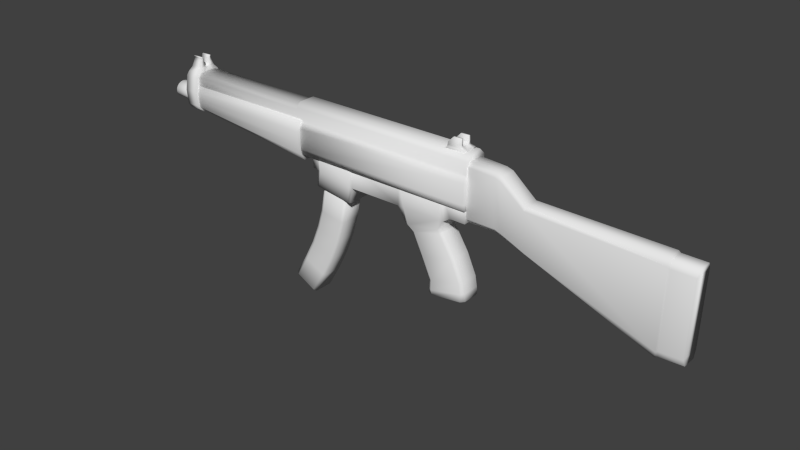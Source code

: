 # Source: mp5gun.blend  (saved by Blender 2.65.0; exported with 4.5.12 LTS)
import bpy
from mathutils import Matrix  # noqa: F401  (used for matrix-valued properties, if any)

bpy.ops.wm.read_factory_settings(use_empty=True)
scene = bpy.context.scene
scene.name = 'Scene'

# ---- collections
col_collection_1 = bpy.data.collections.new('Collection 1'); scene.collection.children.link(col_collection_1)

# ---- world
world_world = bpy.data.worlds.new('World'); scene.world = world_world
world_world.color = (0.05088, 0.05088, 0.05088)
world_world.use_sun_shadow = False
world_world.sun_shadow_jitter_overblur = 0.0
world_world.cycles.sampling_method = 'MANUAL'
world_world.cycles.sample_map_resolution = 256
world_world.light_settings.ao_factor = 0.3125

# ---- meshes
me_cube_007 = bpy.data.meshes.new('Cube.007')
me_cube_007.from_pydata([(-0.9365, -1.0, -0.4567), (-0.9365, 1.0, -0.4567), (1.102, 1.0, -0.4567), (1.102, -1.0, -0.4567), (-0.5995, -1.0, -0.2349), (-0.5995, 1.0, -0.2349), (1.102, 1.0, -0.2349), (1.102, -1.0, -0.2349), (-0.5995, -0.4885, -0.2349), (-0.9365, -0.4885, -0.4567), (1.102, -0.4885, -0.2349), (1.102, -0.4885, -0.4567), (-0.1085, -0.7436, 0.6418), (0.671, -0.7436, 0.6418), (-0.1085, -0.4885, 0.6418), (0.671, -0.4885, 0.6418), (1.102, 0.5138, -0.2349), (-0.9365, 0.5138, -0.4567), (1.102, 0.5138, -0.4567), (-0.5995, 0.5138, -0.2349), (-0.5846, -0.9092, -0.08635), (-0.5846, 0.9092, -0.08635), (0.671, 0.9092, -0.08635), (0.671, -0.9092, -0.08635), (-0.5846, -0.8595, 0.1471), (0.671, -0.8595, 0.1471), (-0.5846, -0.4885, 0.1471), (0.671, -0.4885, 0.1471), (-0.5846, -0.404, -0.08635), (0.671, -0.404, -0.08635), (0.671, 0.4292, -0.08635), (-0.5846, 0.4292, -0.08635), (-0.5846, 0.8595, 0.1464), (0.671, 0.8595, 0.1464), (0.671, 0.5138, 0.1464), (-0.5846, 0.5138, 0.1464), (-0.1085, 0.7436, 0.6411), (0.671, 0.7436, 0.6411), (0.671, 0.5138, 0.6411), (-0.1085, 0.5138, 0.6411)], [], [(19, 5, 1, 17), (5, 6, 2, 1), (10, 7, 3, 11), (7, 4, 0, 3), (17, 1, 2, 18), (19, 8, 28, 31), (4, 8, 9, 0), (16, 10, 11, 18), (0, 9, 11, 3), (30, 29, 10, 16), (8, 4, 20, 28), (31, 21, 5, 19), (8, 19, 17, 9), (6, 16, 18, 2), (34, 35, 31, 30), (21, 22, 6, 5), (28, 20, 24, 26), (9, 17, 18, 11), (29, 30, 31, 28), (23, 20, 4, 7), (16, 6, 22, 30), (29, 23, 7, 10), (13, 12, 24, 25), (32, 33, 22, 21), (35, 32, 21, 31), (30, 22, 33, 34), (39, 36, 32, 35), (27, 25, 23, 29), (25, 24, 20, 23), (29, 28, 26, 27), (38, 37, 36, 39), (13, 15, 14, 12), (36, 37, 33, 32), (27, 26, 14, 15), (34, 33, 37, 38), (26, 24, 12, 14), (38, 39, 35, 34), (15, 13, 25, 27)])
me_cube_007.polygons.foreach_set('use_smooth', [True] * 38)
me_cube_007.use_remesh_preserve_volume = False
me_cube_007.use_remesh_preserve_attributes = False
me_cube_007.use_mirror_vertex_groups = False
me_cube_007.update()
me_cube_006 = bpy.data.meshes.new('Cube.006')
me_cube_006.from_pydata([(-0.7879, -0.8337, -0.5553), (-0.7879, 0.8337, -0.5553), (0.8662, 0.8337, -0.5171), (0.8662, -0.8337, -0.5171), (-0.8033, -0.8337, 0.9955), (-0.8033, 0.8337, 0.9955), (0.8508, 0.8337, 1.034), (0.8508, -0.8337, 1.034), (-0.611, 1.0, 0.9999), (-0.5957, 1.0, -0.5509), (-0.611, -1.0, 0.9999), (-0.5957, -1.0, -0.5509), (-1.765, 1.0, -5.534), (-1.765, -1.0, -5.534), (-0.528, 1.0, -5.91), (-0.528, -1.0, -5.91), (0.1265, -0.8337, -4.532), (0.1265, 0.8337, -4.532), (-1.47, 0.8337, -4.096), (-1.47, -0.8337, -4.096), (-0.9263, 1.0, -2.891), (-0.9263, -1.0, -2.891), (0.3541, 1.0, -3.071), (0.3541, -1.0, -3.071), (-0.7027, 1.0, -1.685), (-0.7027, -1.0, -1.685), (0.5872, 1.0, -1.773), (0.5872, -1.0, -1.773), (-0.366, -0.8337, -5.96), (-0.366, 0.8337, -5.96), (-1.949, 0.8337, -5.478), (-1.949, -0.8337, -5.478), (0.5217, -0.8337, -3.094), (0.5217, 0.8337, -3.094), (-1.117, 0.8337, -2.864), (-1.117, -0.8337, -2.864), (0.6815, -1.0, 1.03), (0.6969, 1.0, -0.521), (0.6969, -1.0, -0.521), (0.6815, 1.0, 1.03), (-1.284, 1.0, -4.147), (-1.284, -1.0, -4.147), (-0.03687, 1.0, -4.487), (-0.03687, -1.0, -4.487), (0.7561, -0.8337, -1.785), (0.7561, 0.8337, -1.785), (-0.8946, 0.8337, -1.671), (-0.8946, -0.8337, -1.671)], [], [(4, 5, 1, 0), (39, 6, 2, 37), (6, 7, 3, 2), (10, 4, 0, 11), (38, 11, 25, 27), (10, 8, 5, 4), (5, 8, 9, 1), (36, 10, 11, 38), (44, 45, 2, 3), (36, 39, 8, 10), (7, 6, 39, 36), (7, 36, 38, 3), (24, 46, 1, 9), (11, 0, 47, 25), (46, 47, 0, 1), (26, 24, 9, 37), (8, 39, 37, 9), (37, 2, 45, 26), (27, 44, 3, 38), (34, 35, 47, 46), (25, 47, 35, 21), (23, 32, 44, 27), (23, 21, 41, 43), (21, 35, 19, 41), (40, 18, 34, 20), (22, 20, 24, 26), (26, 45, 33, 22), (20, 34, 46, 24), (32, 33, 45, 44), (27, 25, 21, 23), (30, 31, 19, 18), (14, 12, 40, 42), (42, 17, 29, 14), (42, 40, 20, 22), (22, 33, 17, 42), (16, 17, 33, 32), (43, 16, 32, 23), (18, 19, 35, 34), (31, 30, 12, 13), (13, 12, 14, 15), (15, 14, 29, 28), (15, 28, 16, 43), (41, 19, 31, 13), (12, 30, 18, 40), (28, 29, 17, 16), (43, 41, 13, 15)])
me_cube_006.polygons.foreach_set('use_smooth', [True] * 46)
me_cube_006.use_remesh_preserve_volume = False
me_cube_006.use_remesh_preserve_attributes = False
me_cube_006.use_mirror_vertex_groups = False
me_cube_006.update()
me_cube_005 = bpy.data.meshes.new('Cube.005')
me_cube_005.from_pydata([(-1.0, -0.789, -1.414), (-1.0, 0.789, -1.414), (0.2962, 0.789, -1.414), (0.2962, -0.789, -1.414), (-1.0, -0.789, 0.8929), (-1.0, 0.789, 0.8929), (0.2162, 0.789, 0.8036), (0.2162, -0.789, 0.8036), (0.5211, 0.789, -1.508), (0.5211, -0.789, -1.508), (0.4411, 0.789, 0.7237), (0.4411, -0.789, 0.7237), (1.378, 0.789, -1.89), (1.378, -0.789, -1.89), (1.298, 0.789, -0.08638), (1.298, -0.789, -0.08638), (5.916, 0.789, -3.818), (5.916, -0.789, -3.818), (5.985, 0.789, -0.1633), (5.985, -0.789, -0.1633), (-1.0, 1.159, 0.731), (-1.0, -1.159, 0.731), (0.2218, 1.159, 0.6479), (0.2218, -1.159, 0.6479), (0.4467, 1.159, 0.568), (0.4467, -1.159, 0.568), (1.304, 1.159, -0.2122), (1.304, -1.159, -0.2122), (6.028, 1.159, -0.4182), (6.028, -1.159, -0.4182), (6.046, 1.121, -3.468), (6.046, -1.121, -3.468), (6.888, 1.121, -0.4802), (6.888, -1.121, -0.4802), (6.062, 0.7632, -0.2238), (6.062, -0.7632, -0.2238), (5.969, 1.159, -3.518), (1.372, -1.159, -1.742), (1.372, 1.159, -1.742), (0.5145, -1.159, -1.325), (0.5145, 1.159, -1.325), (0.2896, -1.159, -1.23), (0.2896, 1.159, -1.23), (-1.0, 1.159, -1.223), (-1.0, -1.159, -1.223), (5.969, -1.159, -3.518), (5.994, 0.7632, -3.759), (5.994, -0.7632, -3.759), (6.831, 1.121, -3.434), (6.831, -1.121, -3.434), (6.843, 0.7632, -3.724), (6.843, -0.7632, -3.724), (6.91, 0.7632, -0.2337), (6.91, -0.7632, -0.2337), (6.103, 1.121, -0.4704), (6.103, -1.121, -0.4704)], [], [(44, 43, 1, 0), (43, 42, 2, 1), (3, 2, 8, 9), (41, 44, 0, 3), (0, 1, 2, 3), (7, 6, 5, 4), (9, 8, 12, 13), (6, 7, 11, 10), (41, 3, 9, 39), (40, 8, 2, 42), (13, 12, 16, 17), (38, 12, 8, 40), (10, 11, 15, 14), (39, 9, 13, 37), (45, 17, 47, 31), (14, 15, 19, 18), (37, 13, 17, 45), (36, 16, 12, 38), (4, 5, 20, 21), (5, 6, 22, 20), (7, 4, 21, 23), (7, 23, 25, 11), (10, 24, 22, 6), (14, 26, 24, 10), (11, 25, 27, 15), (55, 35, 19, 29), (15, 27, 29, 19), (18, 28, 26, 14), (49, 33, 55, 31), (23, 41, 39, 25), (30, 54, 32, 48), (28, 36, 38, 26), (20, 22, 42, 43), (18, 19, 35, 34), (33, 53, 35, 55), (21, 20, 43, 44), (23, 21, 44, 41), (26, 38, 40, 24), (48, 49, 51, 50), (32, 33, 49, 48), (27, 37, 45, 29), (31, 47, 51, 49), (30, 46, 16, 36), (24, 40, 42, 22), (25, 39, 37, 27), (28, 18, 34, 54), (34, 35, 53, 52), (17, 16, 46, 47), (54, 34, 52, 32), (31, 55, 29, 45), (36, 28, 54, 30), (52, 53, 33, 32), (48, 50, 46, 30), (47, 46, 50, 51)])
me_cube_005.polygons.foreach_set('use_smooth', [True] * 54)
me_cube_005.use_remesh_preserve_volume = False
me_cube_005.use_remesh_preserve_attributes = False
me_cube_005.use_mirror_vertex_groups = False
me_cube_005.update()
me_cube_004 = bpy.data.meshes.new('Cube.004')
me_cube_004.from_pydata([(-0.5645, -0.3374, -1.0), (-0.5645, 0.3374, -1.0), (0.01638, 0.3374, -1.0), (0.01638, -0.3374, -1.0), (-0.564, -0.3374, 1.0), (-0.564, 0.3374, 1.0), (-0.01592, 0.3374, 1.0), (-0.01592, -0.3374, 1.0), (-0.6528, 0.6159, -0.663), (-0.6528, -0.6159, -0.663), (0.01638, 0.6159, -0.663), (0.01638, -0.6159, -0.663), (-0.6098, -0.4923, 0.8237), (-0.6098, 0.4923, 0.8237), (0.01638, 0.4923, 0.8237), (0.01638, -0.4923, 0.8237), (0.01638, -0.5692, 0.6474), (0.01638, 0.5692, 0.6474), (-0.6528, 0.5692, 0.6474), (-0.6528, -0.5692, 0.6474), (-0.6296, 0.5327, -0.8315), (0.01638, 0.5327, -0.8315), (0.01638, -0.5327, -0.8315), (-0.6296, -0.5327, -0.8315), (-0.564, 0.09879, 1.0), (-0.5645, 0.1468, -1.0), (-0.01592, 0.09879, 1.0), (0.01638, 0.1468, -1.0), (-0.6528, 0.268, -0.663), (0.01638, 0.268, -0.663), (-0.6528, 0.268, 0.6474), (0.01638, 0.268, 0.6474), (0.01638, 0.2318, -0.8315), (-0.6296, 0.2318, -0.8315), (-0.6098, 0.2318, 0.8237), (0.01638, 0.2318, 0.8237), (-1.779, -0.05035, -0.77), (-0.5992, -0.05035, -0.77), (-1.779, -0.1196, -0.749), (-0.5992, -0.1196, -0.749), (-1.779, -0.2853, -0.613), (-0.5992, -0.2853, -0.613), (-1.779, -0.3194, -0.5492), (-0.5992, -0.3194, -0.5492), (-0.5129, -0.2203, 1.332), (-0.5129, 0.2203, 1.332), (-0.04821, 0.2203, 1.332), (-0.04821, -0.2203, 1.332), (-0.5129, -0.2398, 1.467), (-0.5129, 0.2398, 1.467), (-0.04821, 0.2398, 1.467), (-0.04821, -0.2398, 1.467), (0.01638, -0.1255, -1.0), (-0.564, -0.07751, 1.0), (-0.6098, -0.1982, 0.8237), (-0.6296, -0.1982, -0.8315), (-0.5385, -0.1255, 1.166), (-0.03206, -0.2788, 1.166), (-0.03206, -0.1255, 1.166), (-0.5385, -0.2788, 1.166), (-1.779, -0.2853, -0.2028), (-0.5992, -0.2853, -0.2028), (-1.779, -0.2394, -0.1468), (-0.5992, -0.2394, -0.1468), (-1.779, -0.3404, -0.4799), (-0.5992, -0.3404, -0.4799), (-1.779, -0.3475, -0.4079), (-0.5992, -0.3475, -0.4079), (-1.779, 0.3287, -0.613), (-0.5992, 0.3287, -0.613), (-1.779, 0.2827, -0.669), (-0.5992, 0.2827, -0.669), (-0.6528, -0.2292, 0.6474), (-0.6528, -0.2292, -0.663), (-0.01592, -0.07751, 1.0), (-0.5645, -0.1255, -1.0), (-0.5129, 0.1468, 1.332), (-0.04821, 0.1468, 1.332), (-0.5129, -0.1255, 1.332), (-0.04821, -0.1255, 1.332), (-0.5129, 0.1712, 1.429), (-0.04821, 0.1712, 1.429), (-0.5129, -0.1499, 1.429), (-0.04821, -0.1499, 1.429), (-0.5129, -0.2203, 1.429), (-0.5129, 0.2203, 1.429), (-0.04821, 0.2203, 1.429), (-0.04821, -0.2203, 1.429), (-0.5992, 0.3628, -0.5492), (-1.779, 0.3628, -0.5492), (-0.5992, 0.3838, -0.4799), (-1.779, 0.3838, -0.4799), (-1.84, -0.03612, -0.6985), (-1.84, -0.0917, -0.6816), (-1.779, 0.3909, -0.4079), (-0.5992, 0.3909, -0.4079), (-1.779, 0.09371, -0.0458), (-0.5992, 0.09371, -0.0458), (-1.779, 0.163, -0.06681), (-0.5992, 0.163, -0.06681), (-0.5992, 0.163, -0.749), (-1.779, 0.163, -0.749), (-0.5992, 0.2268, -0.7149), (-1.779, 0.2268, -0.7149), (0.01638, -0.1982, 0.8237), (0.01638, -0.1982, -0.8315), (0.01638, -0.2292, 0.6474), (0.01638, -0.2292, -0.663), (-1.779, -0.1834, -0.7149), (-0.5992, -0.1834, -0.7149), (-1.779, -0.2394, -0.669), (-0.5992, -0.2394, -0.669), (-0.5512, 0.1355, 1.083), (-0.02399, 0.3081, 1.083), (-0.5512, 0.3081, 1.083), (-0.02399, 0.1355, 1.083), (-1.779, -0.05035, -0.0458), (-0.5992, -0.05035, -0.0458), (-1.779, 0.02168, -0.0387), (-0.5992, 0.02168, -0.0387), (-1.779, -0.1834, -0.1009), (-0.5992, -0.1834, -0.1009), (-1.779, -0.1196, -0.06681), (-0.5992, -0.1196, -0.06681), (-0.5385, 0.1468, 1.166), (-0.03206, 0.2788, 1.166), (-0.5385, 0.2788, 1.166), (-0.03206, 0.1468, 1.166), (-0.5129, 0.1946, 1.467), (-0.04821, 0.1946, 1.467), (-0.5129, -0.1733, 1.467), (-0.04821, -0.1733, 1.467), (-0.02399, -0.3081, 1.083), (-0.5512, -0.3081, 1.083), (-0.02399, -0.1142, 1.083), (-0.5512, -0.1142, 1.083), (-0.5992, 0.02168, -0.7771), (-1.779, 0.02168, -0.7771), (-0.5992, 0.09371, -0.77), (-1.779, 0.09371, -0.77), (-0.5992, -0.3194, -0.2666), (-1.779, -0.3194, -0.2666), (-0.5992, -0.3404, -0.3359), (-1.779, -0.3404, -0.3359), (-1.779, 0.2268, -0.1009), (-0.5992, 0.2268, -0.1009), (-1.779, 0.2827, -0.1468), (-0.5992, 0.2828, -0.1468), (-1.779, 0.3287, -0.2028), (-0.5992, 0.3287, -0.2028), (-1.779, 0.3628, -0.2666), (-0.5992, 0.3628, -0.2666), (-1.779, 0.3838, -0.3359), (-0.5992, 0.3838, -0.3359), (-1.84, -0.2247, -0.5725), (-1.84, -0.252, -0.5213), (-1.84, -0.2247, -0.2433), (-1.84, -0.1878, -0.1984), (-1.84, -0.2689, -0.4657), (-1.84, -0.2746, -0.4079), (-1.84, 0.268, -0.5725), (-1.84, 0.2312, -0.6174), (-1.84, 0.2954, -0.5213), (-1.84, 0.3123, -0.4657), (-1.84, 0.3179, -0.4079), (-1.84, 0.07948, -0.1173), (-1.84, 0.1351, -0.1342), (-1.84, 0.1351, -0.6816), (-1.84, 0.1863, -0.6543), (-1.84, -0.1429, -0.6543), (-1.84, -0.1878, -0.6174), (-1.84, -0.03612, -0.1173), (-1.84, 0.02168, -0.1116), (-1.84, -0.1429, -0.1616), (-1.84, -0.0917, -0.1342), (-1.84, 0.02168, -0.7042), (-1.84, 0.07948, -0.6985), (-1.84, -0.252, -0.2945), (-1.84, -0.2689, -0.3501), (-1.84, 0.1863, -0.1616), (-1.84, 0.2312, -0.1984), (-1.84, 0.268, -0.2433), (-1.84, 0.2954, -0.2945), (-1.84, 0.3123, -0.3501), (-1.123, -0.03612, -0.6985), (-1.123, -0.0917, -0.6816), (-1.123, -0.2247, -0.5725), (-1.123, -0.252, -0.5213), (-1.123, -0.2247, -0.2433), (-1.123, -0.1878, -0.1984), (-1.123, -0.2689, -0.4657), (-1.123, -0.2746, -0.4079), (-1.123, 0.268, -0.5725), (-1.123, 0.2312, -0.6174), (-1.123, 0.2954, -0.5213), (-1.123, 0.3123, -0.4657), (-1.123, 0.3179, -0.4079), (-1.123, 0.07948, -0.1173), (-1.123, 0.1351, -0.1342), (-1.123, 0.1351, -0.6816), (-1.123, 0.1863, -0.6543), (-1.123, -0.1429, -0.6543), (-1.123, -0.1878, -0.6174), (-1.123, -0.03612, -0.1173), (-1.123, 0.02168, -0.1116), (-1.123, -0.1429, -0.1616), (-1.123, -0.0917, -0.1342), (-1.123, 0.02168, -0.7042), (-1.123, 0.07948, -0.6985), (-1.123, -0.252, -0.2945), (-1.123, -0.2689, -0.3501), (-1.123, 0.1863, -0.1616), (-1.123, 0.2312, -0.1984), (-1.123, 0.268, -0.2433), (-1.123, 0.2954, -0.2945), (-1.123, 0.3123, -0.3501), (0.01638, -0.6683, -0.007763), (-0.6528, 0.6658, -0.007763), (-0.6528, -0.6683, -0.007763), (0.01638, 0.6658, -0.007763), (-0.6528, 0.3005, -0.007763), (0.01638, 0.3005, -0.007763), (-0.6528, -0.2592, -0.007763), (0.01638, -0.2592, -0.007763)], [], [(33, 20, 1, 25), (20, 21, 2, 1), (105, 22, 3, 52), (22, 23, 0, 3), (25, 1, 2, 27), (115, 112, 24, 26), (220, 217, 8, 28), (217, 219, 10, 8), (223, 216, 11, 107), (216, 218, 9, 11), (104, 15, 16, 106), (15, 12, 19, 16), (11, 9, 23, 22), (24, 5, 13, 34), (13, 14, 17, 18), (5, 6, 14, 13), (34, 13, 18, 30), (28, 8, 20, 33), (74, 7, 15, 104), (7, 4, 12, 15), (8, 10, 21, 20), (107, 11, 22, 105), (55, 33, 25, 75), (21, 32, 27, 2), (75, 25, 27, 52), (74, 26, 24, 53), (222, 220, 28, 73), (219, 221, 29, 10), (14, 35, 31, 17), (53, 24, 34, 54), (54, 34, 30, 72), (73, 28, 33, 55), (6, 26, 35, 14), (10, 29, 32, 21), (4, 53, 54, 12), (0, 75, 52, 3), (134, 132, 7, 74), (129, 128, 80, 81), (221, 223, 107, 29), (218, 222, 73, 9), (12, 54, 72, 19), (114, 113, 6, 5), (129, 50, 49, 128), (32, 105, 52, 27), (23, 55, 75, 0), (49, 50, 86, 85), (56, 59, 44, 78), (131, 51, 87, 83), (29, 107, 105, 32), (77, 46, 86, 81), (58, 56, 78, 79), (35, 104, 106, 31), (87, 84, 44, 47), (83, 82, 130, 131), (26, 74, 104, 35), (78, 44, 84, 82), (127, 125, 46, 77), (9, 73, 55, 23), (82, 84, 48, 130), (112, 114, 5, 24), (80, 85, 45, 76), (81, 86, 50, 129), (79, 78, 82, 83), (83, 87, 47, 79), (132, 133, 4, 7), (81, 80, 76, 77), (51, 131, 130, 48), (85, 86, 46, 45), (51, 48, 84, 87), (128, 49, 85, 80), (79, 47, 57, 58), (135, 133, 59, 56), (134, 135, 56, 58), (47, 44, 59, 57), (57, 59, 133, 132), (126, 125, 113, 114), (115, 113, 125, 127), (53, 4, 133, 135), (124, 126, 114, 112), (76, 45, 126, 124), (77, 76, 124, 127), (45, 46, 125, 126), (74, 53, 135, 134), (176, 175, 207, 208), (58, 57, 132, 134), (127, 124, 112, 115), (96, 98, 166, 165), (68, 70, 161, 160), (91, 90, 88, 89), (26, 6, 113, 115), (94, 95, 90, 91), (183, 164, 196, 215), (141, 60, 156, 177), (162, 160, 192, 194), (89, 88, 69, 68), (139, 137, 175, 176), (177, 156, 188, 209), (68, 69, 71, 70), (42, 64, 158, 155), (169, 170, 202, 201), (70, 71, 102, 103), (120, 122, 174, 173), (163, 162, 194, 195), (103, 102, 100, 101), (146, 148, 181, 180), (174, 171, 203, 206), (101, 100, 138, 139), (103, 101, 167, 168), (158, 159, 191, 190), (139, 138, 136, 137), (70, 103, 168, 161), (175, 92, 184, 207), (137, 136, 37, 36), (38, 108, 169, 93), (161, 168, 200, 193), (36, 37, 39, 38), (143, 141, 177, 178), (180, 181, 213, 212), (38, 39, 109, 108), (118, 96, 165, 172), (156, 157, 189, 188), (108, 109, 111, 110), (152, 94, 164, 183), (182, 183, 215, 214), (110, 111, 41, 40), (101, 139, 176, 167), (170, 154, 186, 202), (40, 41, 43, 42), (40, 42, 155, 154), (164, 163, 195, 196), (42, 43, 65, 64), (62, 120, 173, 157), (171, 172, 204, 203), (64, 65, 67, 66), (144, 146, 180, 179), (159, 178, 210, 191), (66, 67, 142, 143), (36, 38, 93, 92), (92, 93, 185, 184), (143, 142, 140, 141), (66, 143, 178, 159), (160, 161, 193, 192), (141, 140, 61, 60), (116, 118, 172, 171), (165, 166, 198, 197), (60, 61, 63, 62), (91, 89, 162, 163), (157, 173, 205, 189), (62, 63, 121, 120), (150, 152, 183, 182), (154, 155, 187, 186), (120, 121, 123, 122), (94, 91, 163, 164), (167, 176, 208, 199), (122, 123, 117, 116), (110, 40, 154, 170), (172, 165, 197, 204), (116, 117, 119, 118), (60, 62, 157, 156), (178, 177, 209, 210), (118, 119, 97, 96), (98, 144, 179, 166), (179, 180, 212, 211), (96, 97, 99, 98), (137, 36, 92, 175), (93, 169, 201, 185), (98, 99, 145, 144), (64, 66, 159, 158), (168, 167, 199, 200), (144, 145, 147, 146), (122, 116, 171, 174), (195, 194, 192, 193, 200, 199, 208, 207, 184, 185, 201, 202, 186, 187, 190, 191, 210, 209, 188, 189, 205, 206, 203, 204, 197, 198, 211, 212, 213, 214, 215, 196), (146, 147, 149, 148), (173, 174, 206, 205), (89, 68, 160, 162), (148, 149, 151, 150), (152, 153, 95, 94), (148, 150, 182, 181), (150, 151, 153, 152), (108, 110, 170, 169), (166, 179, 211, 198), (88, 90, 95, 153, 151, 149, 147, 145, 99, 97, 119, 117, 123, 121, 63, 61, 140, 142, 67, 65, 43, 41, 111, 109, 39, 37, 136, 138, 100, 102, 71, 69), (181, 182, 214, 213), (155, 158, 190, 187), (30, 18, 217, 220), (18, 17, 219, 217), (106, 16, 216, 223), (16, 19, 218, 216), (72, 30, 220, 222), (17, 31, 221, 219), (31, 106, 223, 221), (19, 72, 222, 218)])
me_cube_004.polygons.foreach_set('use_smooth', [True] * 192)
me_cube_004.use_remesh_preserve_volume = False
me_cube_004.use_remesh_preserve_attributes = False
me_cube_004.use_mirror_vertex_groups = False
me_cube_004.update()
me_cube_002 = bpy.data.meshes.new('Cube.002')
me_cube_002.from_pydata([(-1.0, -0.5263, 0.5726), (-1.0, 0.5263, 0.5726), (1.42, 0.5263, 0.3139), (1.42, -0.5263, 0.3139), (-1.0, -0.7043, 1.0), (-1.0, 0.7043, 1.0), (1.42, 0.7043, 1.0), (1.42, -0.7043, 1.0), (-1.0, 0.7834, 0.8915), (-1.0, -0.7834, 0.8915), (1.42, 0.9415, 0.8258), (1.42, -0.9415, 0.8258), (-1.0, -0.7635, 0.7678), (1.42, -0.9176, 0.6273), (1.42, 0.9176, 0.6273), (-1.0, 0.7635, 0.7678), (-1.0, -0.7023, 0.6394), (1.42, -0.7467, 0.4211), (1.42, 0.7467, 0.4211), (-1.0, 0.7023, 0.6394)], [], [(16, 19, 1, 0), (19, 18, 2, 1), (18, 17, 3, 2), (17, 16, 0, 3), (0, 1, 2, 3), (7, 6, 5, 4), (4, 5, 8, 9), (5, 6, 10, 8), (6, 7, 11, 10), (7, 4, 9, 11), (11, 9, 12, 13), (9, 8, 15, 12), (10, 11, 13, 14), (8, 10, 14, 15), (15, 14, 18, 19), (14, 13, 17, 18), (13, 12, 16, 17), (12, 15, 19, 16)])
me_cube_002.polygons.foreach_set('use_smooth', [True] * 18)
me_cube_002.use_remesh_preserve_volume = False
me_cube_002.use_remesh_preserve_attributes = False
me_cube_002.use_mirror_vertex_groups = False
me_cube_002.update()
me_cube_001 = bpy.data.meshes.new('Cube.001')
me_cube_001.from_pydata([(-1.72, -1.0, -1.0), (-1.72, 1.0, -1.0), (12.36, 1.0, -1.0), (12.36, -1.0, -1.0), (-1.606, -1.0, 1.213), (-1.606, 1.0, 1.213), (12.36, 1.0, 1.213), (12.36, -1.0, 1.213), (-1.606, -0.9119, 1.309), (-1.606, 0.9119, 1.309), (12.36, 0.9119, 1.309), (12.36, -0.9119, 1.309), (-1.359, -0.6338, 2.537), (-1.359, 0.6338, 2.537), (12.24, 0.6338, 2.537), (12.24, -0.6338, 2.537), (-1.923, 1.123, 0.8709), (-1.923, -1.123, 0.8709), (12.36, 1.123, 0.8709), (12.36, -1.123, 0.8709), (-1.768, -1.123, -0.5583), (12.36, -1.123, -0.5583), (12.36, 1.123, -0.5583), (-1.768, 1.123, -0.5583), (-11.16, -1.0, 1.213), (-11.16, 1.0, 1.213), (-11.16, -0.9119, 1.309), (-11.16, 0.9119, 1.309), (-11.16, -0.6545, 2.351), (-11.16, 0.6545, 2.351), (-1.76, 1.0, 1.213), (-1.76, -1.0, 1.213), (-1.76, -0.9119, 1.309), (-1.513, -0.6545, 2.351), (-1.76, 0.9119, 1.309), (-1.513, 0.6545, 2.351), (12.36, 0.9119, 2.198), (-1.359, 0.9119, 2.198), (12.36, -0.9119, 2.198), (-1.359, -0.9119, 2.198), (-1.513, 0.9119, 2.064), (-1.513, -0.9119, 2.064), (-11.16, 0.9119, 2.064), (-11.16, -0.9119, 2.064)], [], [(20, 23, 1, 0), (23, 22, 2, 1), (22, 21, 3, 2), (21, 20, 0, 3), (0, 1, 2, 3), (11, 8, 4, 7), (38, 39, 8, 11), (10, 11, 7, 6), (9, 10, 6, 5), (41, 32, 8, 39), (15, 14, 13, 12), (31, 30, 5, 4), (37, 36, 10, 9), (36, 38, 11, 10), (4, 5, 16, 17), (5, 6, 18, 16), (6, 7, 19, 18), (7, 4, 17, 19), (16, 18, 22, 23), (19, 17, 20, 21), (18, 19, 21, 22), (17, 16, 23, 20), (26, 27, 25, 24), (43, 42, 27, 26), (30, 34, 9, 5), (40, 34, 27, 42), (32, 31, 4, 8), (33, 35, 29, 28), (43, 26, 32, 41), (24, 25, 30, 31), (25, 27, 34, 30), (37, 9, 34, 40), (26, 24, 31, 32), (12, 13, 35, 33), (15, 12, 39, 38), (33, 41, 39, 12), (28, 43, 41, 33), (13, 37, 40, 35), (35, 40, 42, 29), (14, 15, 38, 36), (13, 14, 36, 37), (28, 29, 42, 43)])
me_cube_001.polygons.foreach_set('use_smooth', [True] * 42)
me_cube_001.use_remesh_preserve_volume = False
me_cube_001.use_remesh_preserve_attributes = False
me_cube_001.use_mirror_vertex_groups = False
me_cube_001.update()
me_cube = bpy.data.meshes.new('Cube')
me_cube.from_pydata([(4.461, 0.6626, -0.294), (4.461, -0.6626, -0.294), (-1.104, -0.6626, -0.294), (-1.104, 0.6626, -0.294), (4.461, 0.6626, 1.0), (4.461, -0.6626, 1.0), (-1.104, -0.6626, 1.0), (-1.104, 0.6626, 1.0), (-3.65, -0.6626, 0.07636), (-3.65, 0.6626, 0.07636), (-3.65, -0.6626, 1.0), (-3.65, 0.6626, 1.0), (-3.303, 0.6626, 1.0), (-3.303, -0.6626, 1.0), (-3.303, 0.6626, 0.02586), (-3.303, -0.6626, 0.02586), (5.598, 0.4921, -3.163), (5.598, -0.4921, -3.163), (3.591, -0.4921, -3.684), (3.591, 0.4921, -3.684), (1.805, -0.6626, 1.0), (1.805, 0.6626, 1.0), (1.805, -0.6626, -0.294), (1.805, 0.6626, -0.294), (-3.425, -0.6626, -0.8104), (-3.425, 0.6626, -0.8104), (-1.226, 0.6626, -1.13), (-1.226, -0.6626, -1.13), (5.687, 0.6626, -0.0278), (5.687, -0.6626, -0.0278), (5.687, 0.6626, 1.0), (5.687, -0.6626, 1.0), (5.724, 0.4921, -4.136), (5.724, -0.4921, -4.136), (3.613, -0.4921, -4.391), (3.613, 0.4921, -4.391), (4.843, -0.6626, 1.0), (4.843, 0.6626, 1.0), (4.843, -0.6626, -0.0278), (4.843, 0.6626, -0.0278), (5.692, 0.4921, -3.721), (5.692, -0.4921, -3.721), (3.558, -0.4921, -4.184), (3.558, 0.4921, -4.184), (3.07, -0.4921, -2.561), (5.106, -0.4921, -2.064), (5.106, 0.4921, -2.064), (3.07, 0.4921, -2.561), (4.405, 0.4921, -0.941), (4.405, -0.4921, -0.941), (2.549, -0.4921, -1.439), (2.549, 0.4921, -1.439), (2.129, 0.4921, -1.162), (2.129, -0.4921, -1.162), (4.333, -0.4921, -0.7801), (4.333, 0.4921, -0.7801), (-3.166, -0.7153, 1.0), (-3.166, 0.7153, 0.005914), (-3.166, 0.7153, 1.0), (-3.166, -0.7153, 0.005914), (-3.288, 0.7153, -0.8303), (-3.288, -0.7153, -0.8303), (2.394, 0.6626, -1.116), (2.394, -0.6626, -1.116), (2.125, 0.6626, -0.294), (2.125, 0.6626, 1.0), (3.814, 0.6626, -4.128), (3.814, -0.6626, -4.128), (-1.245, -0.7153, -0.2735), (-1.245, 0.7153, 1.0), (-1.245, 0.7153, -0.2735), (-1.245, -0.7153, 1.0), (-1.367, -0.7153, -1.11), (-1.367, 0.7153, -1.11), (3.867, 0.6626, -4.36), (3.867, -0.6626, -4.36), (3.315, -0.6626, -2.501), (3.315, 0.6626, -2.501), (2.772, -0.6626, -1.379), (2.772, 0.6626, -1.379), (3.832, -0.6626, -3.621), (3.832, 0.6626, -3.621), (2.125, -0.6626, 1.0), (2.125, -0.6626, -0.294), (4.227, 0.6626, 1.0), (4.227, 0.6626, -0.294), (4.227, -0.6626, -0.294), (4.227, -0.6626, 1.0), (5.422, 0.6626, -3.209), (5.422, -0.6626, -3.209), (4.242, 0.6626, -0.9848), (4.242, -0.6626, -0.9848), (4.139, -0.6626, -0.8137), (4.139, 0.6626, -0.8137), (5.504, -0.6626, -3.762), (5.504, 0.6626, -3.762), (4.927, 0.6626, -2.107), (4.927, -0.6626, -2.107), (5.539, -0.6626, -4.159), (5.539, 0.6626, -4.159)], [], [(23, 22, 2, 3), (21, 7, 6, 20), (4, 5, 36, 37), (22, 20, 6, 2), (13, 12, 11, 10), (21, 23, 3, 7), (8, 10, 11, 9), (25, 24, 15, 14), (15, 13, 10, 8), (70, 69, 7, 3), (56, 58, 12, 13), (8, 9, 14, 15), (59, 56, 13, 15), (9, 11, 12, 14), (29, 31, 36, 38), (27, 26, 3, 2), (72, 73, 26, 27), (0, 4, 37, 39), (72, 27, 2, 68), (39, 38, 1, 0), (70, 3, 26, 73), (38, 36, 5, 1), (28, 30, 31, 29), (37, 36, 31, 30), (39, 37, 30, 28), (28, 29, 38, 39), (85, 0, 55, 93), (65, 21, 20, 82), (83, 82, 20, 22), (65, 64, 23, 21), (0, 1, 54, 55), (22, 23, 52, 53), (46, 45, 17, 16), (53, 52, 51, 50), (55, 54, 49, 48), (93, 55, 48, 90), (92, 54, 1, 86), (91, 49, 54, 92), (88, 16, 40, 95), (97, 45, 49, 91), (44, 47, 19, 18), (96, 46, 16, 88), (98, 33, 41, 94), (16, 17, 41, 40), (18, 19, 43, 42), (94, 41, 17, 89), (74, 75, 34, 35), (42, 43, 35, 34), (40, 41, 33, 32), (95, 40, 32, 99), (48, 49, 45, 46), (89, 17, 45, 97), (50, 51, 47, 44), (90, 48, 46, 96), (14, 12, 58, 57), (71, 69, 58, 56), (68, 71, 56, 59), (24, 25, 60, 61), (24, 61, 59, 15), (14, 57, 60, 25), (34, 75, 67, 42), (53, 63, 83, 22), (57, 58, 69, 70), (61, 60, 73, 72), (2, 6, 71, 68), (6, 7, 69, 71), (50, 78, 63, 53), (47, 77, 81, 19), (19, 81, 66, 43), (61, 72, 68, 59), (84, 85, 64, 65), (57, 70, 73, 60), (86, 87, 82, 83), (23, 64, 62, 52), (84, 65, 82, 87), (52, 62, 79, 51), (44, 76, 78, 50), (42, 67, 80, 18), (99, 98, 75, 74), (43, 66, 74, 35), (18, 80, 76, 44), (51, 79, 77, 47), (75, 98, 94, 67), (4, 84, 87, 5), (76, 97, 91, 78), (1, 5, 87, 86), (79, 90, 96, 77), (64, 85, 93, 62), (81, 88, 95, 66), (80, 89, 97, 76), (62, 93, 90, 79), (66, 95, 99, 74), (4, 0, 85, 84), (77, 96, 88, 81), (63, 92, 86, 83), (32, 33, 98, 99), (78, 91, 92, 63), (67, 94, 89, 80)])
me_cube.polygons.foreach_set('use_smooth', [True] * 98)
me_cube.use_remesh_preserve_volume = False
me_cube.use_remesh_preserve_attributes = False
me_cube.use_mirror_vertex_groups = False
me_cube.update()

# ---- objects
ob_cube_006 = bpy.data.objects.new('Cube.006', me_cube_007)
ob_cube_005 = bpy.data.objects.new('Cube.005', me_cube_006)
ob_cube_004 = bpy.data.objects.new('Cube.004', me_cube_005)
ob_cube_003 = bpy.data.objects.new('Cube.003', me_cube_004)
ob_cube_002 = bpy.data.objects.new('Cube.002', me_cube_002)
ob_cube_001 = bpy.data.objects.new('Cube.001', me_cube_001)
ob_cube = bpy.data.objects.new('Cube', me_cube)

# ---- transforms, parenting, visibility, modifiers, constraints
ob_cube_006.location = (1.05, -0.001657, 1.492)
ob_cube_006.scale = (0.1805, 0.133, 0.1805)
ob_cube_006.lineart.crease_threshold = 0.0
ob_cube_005.location = (-1.25, -0.005706, -0.1898)
ob_cube_005.rotation_euler = (2.592e-09, 0.1951, 2.65e-08)
ob_cube_005.scale = (0.2905, 0.1958, 0.2905)
ob_cube_005.lineart.crease_threshold = 0.0
ob_cube_004.location = (1.699, 0.00166, 0.9689)
ob_cube_004.scale = (0.4581, 0.1583, 0.4105)
ob_cube_004.lineart.crease_threshold = 0.0
ob_cube_003.location = (-4.212, 9.452e-05, 1.066)
ob_cube_003.scale = (0.3802, 0.428, 0.3802)
ob_cube_003.lineart.crease_threshold = 0.0
ob_cube_002.location = (-3.253, 9.475e-05, 0.1623)
ob_cube_002.scale = (1.0, 0.3303, 1.0)
ob_cube_002.lineart.crease_threshold = 0.0
ob_cube_001.location = (-1.59, 9.466e-05, 0.8238)
ob_cube_001.scale = (0.2375, 0.2285, 0.2375)
ob_cube_001.lineart.crease_threshold = 0.0
ob_cube.location = (-0.4626, 9.472e-05, 0.3865)
ob_cube.scale = (0.3168, 0.3047, 0.3168)
ob_cube.lock_rotations_4d = False
ob_cube.empty_display_type = 'ARROWS'
ob_cube.lineart.crease_threshold = 0.0

# ---- collection membership
col_collection_1.objects.link(ob_cube_006)
col_collection_1.objects.link(ob_cube_005)
col_collection_1.objects.link(ob_cube_004)
col_collection_1.objects.link(ob_cube_003)
col_collection_1.objects.link(ob_cube_002)
col_collection_1.objects.link(ob_cube_001)
col_collection_1.objects.link(ob_cube)

# ---- scene / render settings (as saved in the file)
scene.frame_start = 1; scene.frame_end = 250; scene.frame_set(1)
scene.render.engine = 'BLENDER_EEVEE_NEXT'
scene.render.image_settings.color_mode = 'RGB'
scene.render.image_settings.compression = 90
scene.render.resolution_percentage = 50
scene.render.dither_intensity = 0.0
scene.render.bake_margin = 2
scene.render.bake_bias = 0.0
scene.cycles.use_denoising = False
scene.cycles.samples = 10
scene.cycles.sampling_pattern = 'TABULATED_SOBOL'
scene.cycles.light_sampling_threshold = 0.0
scene.cycles.use_adaptive_sampling = False
scene.cycles.use_light_tree = False
scene.cycles.blur_glossy = 0.0
scene.cycles.volume_bounces = 1
scene.cycles.pixel_filter_type = 'GAUSSIAN'
scene.cycles.sample_clamp_indirect = 0.0
scene.view_settings.view_transform = 'Standard'
bpy.context.view_layer.update()

# ---- added for rendering (the .blend has no active camera and no usable light): camera, sun
cam_auto = bpy.data.cameras.new('AutoCamera')
cam_auto.lens = 50.0
cam_auto.sensor_width = 36.0
cam_auto.clip_end = 1000.0
ob_auto_camera = bpy.data.objects.new('AutoCamera', cam_auto)
scene.collection.objects.link(ob_auto_camera)
ob_auto_camera.location = (9.62011, -11.5717, 7.55797)
ob_auto_camera.rotation_euler = (1.09748, -7.21219e-08, 0.694738)
scene.camera = ob_auto_camera
light_auto_sun = bpy.data.lights.new('AutoSun', 'SUN')
light_auto_sun.energy = 3.0
light_auto_sun.angle = 0.0523599
ob_auto_sun = bpy.data.objects.new('AutoSun', light_auto_sun)
scene.collection.objects.link(ob_auto_sun)
ob_auto_sun.rotation_euler = (0.872665, 0.174533, 0.523599)
bpy.context.view_layer.update()
